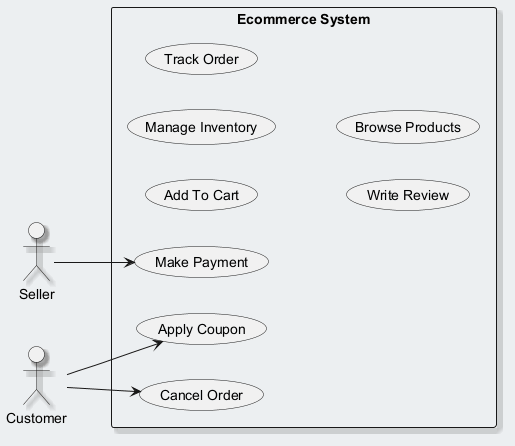

The diagram above was rendered by PlantUML. Its source (embedded in the PNG):
@startuml
skinparam backgroundColor #ECEFF1
skinparam classBackgroundColor #FFFFFF
skinparam classBorderColor #455A64
skinparam shadowing true
left to right direction
actor "Seller" as S
actor "Customer" as C
rectangle "Ecommerce System" {
  usecase "Cancel Order" as UC_CancelOrder
  usecase "Make Payment" as UC_MakePayment
  usecase "Apply Coupon" as UC_ApplyCoupon
  usecase "Add To Cart" as UC_AddToCart
  usecase "Manage Inventory" as UC_ManageInventory
  usecase "Track Order" as UC_TrackOrder
  usecase "Write Review" as UC_WriteReview
  usecase "Browse Products" as UC_BrowseProducts
}
S --> UC_MakePayment
C --> UC_CancelOrder
C --> UC_ApplyCoupon
@enduml